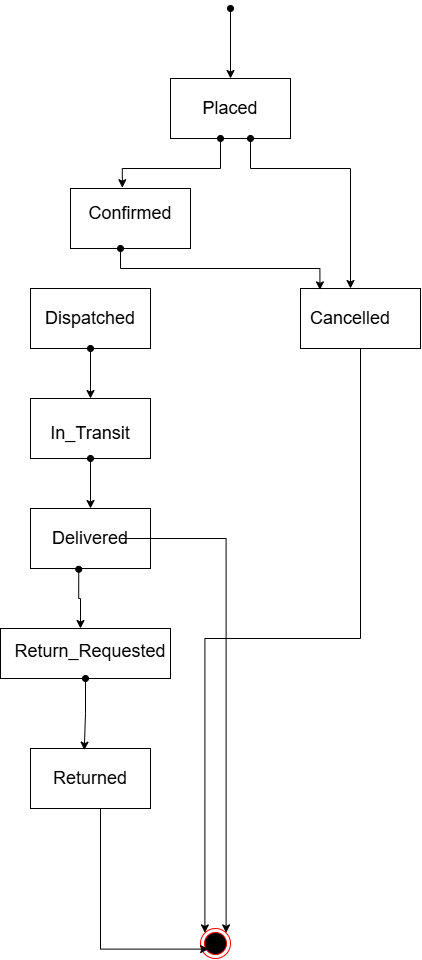

The diagram above was exported from draw.io. Its source (the exported page's mxGraphModel, read from the mxfile embedded in the PNG):
<mxGraphModel dx="1866" dy="991" grid="1" gridSize="10" guides="1" tooltips="1" connect="1" arrows="1" fold="1" page="1" pageScale="1" pageWidth="850" pageHeight="1100" math="0" shadow="0">
  <root>
    <mxCell id="0" />
    <mxCell id="1" parent="0" />
    <mxCell id="Onka8WUF12pgQFu4KVZh-9" parent="1" style="rounded=0;whiteSpace=wrap;html=1;" value="" vertex="1">
      <mxGeometry height="60" width="120" x="340" y="110" as="geometry" />
    </mxCell>
    <mxCell id="Onka8WUF12pgQFu4KVZh-10" parent="1" style="rounded=0;whiteSpace=wrap;html=1;" value="" vertex="1">
      <mxGeometry height="60" width="120" x="240" y="220" as="geometry" />
    </mxCell>
    <mxCell id="Onka8WUF12pgQFu4KVZh-38" edge="1" parent="1" source="Onka8WUF12pgQFu4KVZh-11" style="edgeStyle=orthogonalEdgeStyle;rounded=0;orthogonalLoop=1;jettySize=auto;html=1;exitX=0.5;exitY=1;exitDx=0;exitDy=0;entryX=0;entryY=0;entryDx=0;entryDy=0;" target="Onka8WUF12pgQFu4KVZh-36">
      <mxGeometry relative="1" as="geometry" />
    </mxCell>
    <mxCell id="Onka8WUF12pgQFu4KVZh-11" parent="1" style="rounded=0;whiteSpace=wrap;html=1;" value="" vertex="1">
      <mxGeometry height="60" width="120" x="470" y="320" as="geometry" />
    </mxCell>
    <mxCell id="Onka8WUF12pgQFu4KVZh-12" parent="1" style="rounded=0;whiteSpace=wrap;html=1;" value="" vertex="1">
      <mxGeometry height="60" width="120" x="200" y="320" as="geometry" />
    </mxCell>
    <mxCell id="Onka8WUF12pgQFu4KVZh-13" parent="1" style="rounded=0;whiteSpace=wrap;html=1;" value="" vertex="1">
      <mxGeometry height="60" width="120" x="200" y="430" as="geometry" />
    </mxCell>
    <mxCell id="Onka8WUF12pgQFu4KVZh-15" parent="1" style="rounded=0;whiteSpace=wrap;html=1;" value="" vertex="1">
      <mxGeometry height="60" width="120" x="200" y="540" as="geometry" />
    </mxCell>
    <mxCell id="Onka8WUF12pgQFu4KVZh-16" parent="1" style="rounded=0;whiteSpace=wrap;html=1;" value="" vertex="1">
      <mxGeometry height="50" width="170" x="170" y="660" as="geometry" />
    </mxCell>
    <mxCell id="Onka8WUF12pgQFu4KVZh-17" parent="1" style="rounded=0;whiteSpace=wrap;html=1;" value="" vertex="1">
      <mxGeometry height="60" width="120" x="200" y="780" as="geometry" />
    </mxCell>
    <mxCell id="Onka8WUF12pgQFu4KVZh-18" edge="1" parent="1" style="endArrow=classic;html=1;rounded=0;entryX=0.5;entryY=0;entryDx=0;entryDy=0;edgeStyle=orthogonalEdgeStyle;startArrow=oval;startFill=1;" target="Onka8WUF12pgQFu4KVZh-9" value="">
      <mxGeometry height="50" relative="1" width="50" as="geometry">
        <mxPoint x="400" y="40" as="sourcePoint" />
        <mxPoint x="410" y="580" as="targetPoint" />
      </mxGeometry>
    </mxCell>
    <mxCell id="Onka8WUF12pgQFu4KVZh-19" edge="1" parent="1" style="endArrow=classic;html=1;rounded=0;entryX=0.432;entryY=-0.013;entryDx=0;entryDy=0;edgeStyle=orthogonalEdgeStyle;startArrow=oval;startFill=1;entryPerimeter=0;" target="Onka8WUF12pgQFu4KVZh-10" value="">
      <mxGeometry height="50" relative="1" width="50" as="geometry">
        <Array as="points">
          <mxPoint x="390" y="200" />
          <mxPoint x="291.8" y="200" />
        </Array>
        <mxPoint x="390" y="170" as="sourcePoint" />
        <mxPoint x="390" y="240" as="targetPoint" />
      </mxGeometry>
    </mxCell>
    <mxCell id="Onka8WUF12pgQFu4KVZh-20" edge="1" parent="1" style="endArrow=classic;html=1;rounded=0;entryX=0.5;entryY=0;entryDx=0;entryDy=0;edgeStyle=orthogonalEdgeStyle;startArrow=oval;startFill=1;" value="">
      <mxGeometry height="50" relative="1" width="50" x="0.72" as="geometry">
        <Array as="points">
          <mxPoint x="420" y="200" />
          <mxPoint x="520" y="200" />
        </Array>
        <mxPoint x="420" y="170" as="sourcePoint" />
        <mxPoint x="520" y="320" as="targetPoint" />
      </mxGeometry>
    </mxCell>
    <mxCell id="Onka8WUF12pgQFu4KVZh-21" edge="1" parent="1" style="endArrow=classic;html=1;rounded=0;entryX=0.162;entryY=0.023;entryDx=0;entryDy=0;edgeStyle=orthogonalEdgeStyle;startArrow=oval;startFill=1;entryPerimeter=0;" target="Onka8WUF12pgQFu4KVZh-11" value="">
      <mxGeometry height="50" relative="1" width="50" as="geometry">
        <Array as="points">
          <mxPoint x="290" y="300" />
          <mxPoint x="489.4" y="300" />
        </Array>
        <mxPoint x="290" y="280" as="sourcePoint" />
        <mxPoint x="290" y="350" as="targetPoint" />
      </mxGeometry>
    </mxCell>
    <mxCell id="Onka8WUF12pgQFu4KVZh-22" edge="1" parent="1" source="Onka8WUF12pgQFu4KVZh-12" style="endArrow=classic;html=1;rounded=0;entryX=0.5;entryY=0;entryDx=0;entryDy=0;edgeStyle=orthogonalEdgeStyle;startArrow=oval;startFill=1;exitX=0.5;exitY=1;exitDx=0;exitDy=0;" target="Onka8WUF12pgQFu4KVZh-13" value="">
      <mxGeometry height="50" relative="1" width="50" as="geometry">
        <mxPoint x="260" y="400" as="sourcePoint" />
        <mxPoint x="260" y="470" as="targetPoint" />
      </mxGeometry>
    </mxCell>
    <mxCell id="Onka8WUF12pgQFu4KVZh-23" edge="1" parent="1" source="Onka8WUF12pgQFu4KVZh-13" style="endArrow=classic;html=1;rounded=0;entryX=0.5;entryY=0;entryDx=0;entryDy=0;edgeStyle=orthogonalEdgeStyle;startArrow=oval;startFill=1;exitX=0.5;exitY=1;exitDx=0;exitDy=0;" target="Onka8WUF12pgQFu4KVZh-15" value="">
      <mxGeometry height="50" relative="1" width="50" x="0.7879" as="geometry">
        <mxPoint x="480" y="530" as="sourcePoint" />
        <mxPoint x="480" y="600" as="targetPoint" />
      </mxGeometry>
    </mxCell>
    <mxCell id="Onka8WUF12pgQFu4KVZh-24" parent="1" style="text;html=1;whiteSpace=wrap;strokeColor=none;fillColor=none;align=center;verticalAlign=middle;rounded=0;" value="&lt;font style=&quot;font-size: 18px;&quot;&gt;Placed&lt;/font&gt;" vertex="1">
      <mxGeometry height="30" width="60" x="370" y="125" as="geometry" />
    </mxCell>
    <mxCell id="Onka8WUF12pgQFu4KVZh-25" parent="1" style="text;html=1;whiteSpace=wrap;strokeColor=none;fillColor=none;align=center;verticalAlign=middle;rounded=0;" value="&lt;font style=&quot;font-size: 18px;&quot;&gt;Confirmed&lt;/font&gt;" vertex="1">
      <mxGeometry height="30" width="60" x="270" y="230" as="geometry" />
    </mxCell>
    <mxCell id="Onka8WUF12pgQFu4KVZh-26" parent="1" style="text;html=1;whiteSpace=wrap;strokeColor=none;fillColor=none;align=center;verticalAlign=middle;rounded=0;" value="&lt;font style=&quot;font-size: 18px;&quot;&gt;Cancelled&lt;/font&gt;" vertex="1">
      <mxGeometry height="30" width="60" x="490" y="335" as="geometry" />
    </mxCell>
    <mxCell id="Onka8WUF12pgQFu4KVZh-27" parent="1" style="text;html=1;whiteSpace=wrap;strokeColor=none;fillColor=none;align=center;verticalAlign=middle;rounded=0;" value="&lt;font style=&quot;font-size: 18px;&quot;&gt;Dispatched&lt;/font&gt;" vertex="1">
      <mxGeometry height="30" width="60" x="230" y="335" as="geometry" />
    </mxCell>
    <mxCell id="Onka8WUF12pgQFu4KVZh-28" parent="1" style="text;html=1;whiteSpace=wrap;strokeColor=none;fillColor=none;align=center;verticalAlign=middle;rounded=0;" value="&lt;font style=&quot;font-size: 18px;&quot;&gt;In_Transit&lt;/font&gt;" vertex="1">
      <mxGeometry height="30" width="60" x="230" y="450" as="geometry" />
    </mxCell>
    <mxCell id="Onka8WUF12pgQFu4KVZh-39" edge="1" parent="1" source="Onka8WUF12pgQFu4KVZh-29" style="edgeStyle=orthogonalEdgeStyle;rounded=0;orthogonalLoop=1;jettySize=auto;html=1;entryX=1;entryY=0;entryDx=0;entryDy=0;" target="Onka8WUF12pgQFu4KVZh-36">
      <mxGeometry relative="1" as="geometry" />
    </mxCell>
    <mxCell id="Onka8WUF12pgQFu4KVZh-29" parent="1" style="text;html=1;whiteSpace=wrap;strokeColor=none;fillColor=none;align=center;verticalAlign=middle;rounded=0;" value="&lt;font style=&quot;font-size: 18px;&quot;&gt;Delivered&lt;/font&gt;" vertex="1">
      <mxGeometry height="30" width="60" x="230" y="555" as="geometry" />
    </mxCell>
    <mxCell id="Onka8WUF12pgQFu4KVZh-30" parent="1" style="text;html=1;whiteSpace=wrap;strokeColor=none;fillColor=none;align=center;verticalAlign=middle;rounded=0;" value="&lt;font style=&quot;font-size: 18px;&quot;&gt;Return_Requested&lt;/font&gt;" vertex="1">
      <mxGeometry height="30" width="60" x="230" y="668" as="geometry" />
    </mxCell>
    <mxCell id="Onka8WUF12pgQFu4KVZh-31" parent="1" style="text;html=1;whiteSpace=wrap;strokeColor=none;fillColor=none;align=center;verticalAlign=middle;rounded=0;" value="&lt;font style=&quot;font-size: 18px;&quot;&gt;Returned&lt;/font&gt;" vertex="1">
      <mxGeometry height="30" width="60" x="230" y="795" as="geometry" />
    </mxCell>
    <mxCell id="Onka8WUF12pgQFu4KVZh-33" edge="1" parent="1" source="Onka8WUF12pgQFu4KVZh-15" style="endArrow=classic;html=1;rounded=0;entryX=0.5;entryY=0;entryDx=0;entryDy=0;edgeStyle=orthogonalEdgeStyle;startArrow=oval;startFill=1;exitX=0.402;exitY=1.013;exitDx=0;exitDy=0;exitPerimeter=0;" value="">
      <mxGeometry height="50" relative="1" width="50" x="0.8361" as="geometry">
        <mxPoint x="250" y="610" as="sourcePoint" />
        <mxPoint x="250" y="660" as="targetPoint" />
      </mxGeometry>
    </mxCell>
    <mxCell id="Onka8WUF12pgQFu4KVZh-34" edge="1" parent="1" source="Onka8WUF12pgQFu4KVZh-16" style="endArrow=classic;html=1;rounded=0;entryX=0.448;entryY=0.027;entryDx=0;entryDy=0;edgeStyle=orthogonalEdgeStyle;startArrow=oval;startFill=1;exitX=0.5;exitY=1;exitDx=0;exitDy=0;entryPerimeter=0;" target="Onka8WUF12pgQFu4KVZh-17" value="">
      <mxGeometry height="50" relative="1" width="50" x="0.9048" as="geometry">
        <mxPoint x="250" y="760" as="sourcePoint" />
        <mxPoint x="250" y="810" as="targetPoint" />
      </mxGeometry>
    </mxCell>
    <mxCell id="Onka8WUF12pgQFu4KVZh-36" parent="1" style="ellipse;html=1;shape=endState;fillColor=#000000;strokeColor=#ff0000;" value="" vertex="1">
      <mxGeometry height="30" width="30" x="370" y="960" as="geometry" />
    </mxCell>
    <mxCell id="Onka8WUF12pgQFu4KVZh-37" edge="1" parent="1" source="Onka8WUF12pgQFu4KVZh-17" style="edgeStyle=orthogonalEdgeStyle;rounded=0;orthogonalLoop=1;jettySize=auto;html=1;entryX=0.27;entryY=0.687;entryDx=0;entryDy=0;entryPerimeter=0;" target="Onka8WUF12pgQFu4KVZh-36">
      <mxGeometry relative="1" as="geometry">
        <Array as="points">
          <mxPoint x="270" y="980.6" />
        </Array>
      </mxGeometry>
    </mxCell>
  </root>
</mxGraphModel>